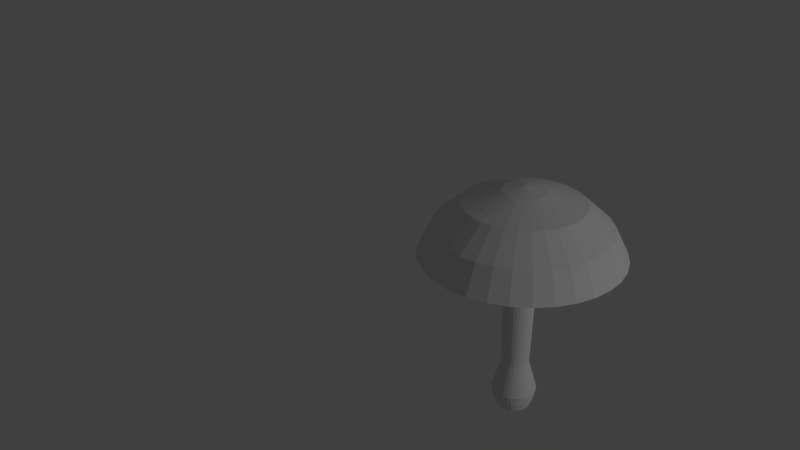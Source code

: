 # Source: mushroom.blend  (saved by Blender 2.72.0; exported with 4.5.12 LTS)
import bpy
from mathutils import Matrix  # noqa: F401  (used for matrix-valued properties, if any)

bpy.ops.wm.read_factory_settings(use_empty=True)
scene = bpy.context.scene
scene.name = 'Scene'

# ---- collections
col_collection_1 = bpy.data.collections.new('Collection 1'); scene.collection.children.link(col_collection_1)

# ---- materials (node trees are filled in below, after node groups)
mat_material_001 = bpy.data.materials.new('Material.001')
mat_material_001.alpha_threshold = 0.0
mat_material_001.use_transparent_shadow = False
mat_material_001.roughness = 0.5

# ---- material node trees

# ---- world
world_world = bpy.data.worlds.new('World'); scene.world = world_world
world_world.color = (0.05088, 0.05088, 0.05088)
world_world.use_sun_shadow = False
world_world.sun_shadow_jitter_overblur = 0.0
world_world.cycles.sampling_method = 'MANUAL'
world_world.cycles.sample_map_resolution = 256

# ---- cameras
cam_camera = bpy.data.cameras.new('Camera')
cam_camera.clip_end = 100.0
cam_camera.lens = 35.0
cam_camera.sensor_width = 32.0
cam_camera.sensor_height = 18.0
cam_camera.ortho_scale = 7.314
cam_camera.dof.focus_distance = 0.0
cam_camera.dof.aperture_fstop = 128.0

# ---- lights
light_lamp = bpy.data.lights.new('Lamp', 'POINT')
light_lamp.transmission_factor = 0.0
light_lamp.cutoff_distance = 30.0
light_lamp.energy = 100.0
light_lamp.shadow_buffer_clip_start = 1.001
light_lamp.shadow_soft_size = 0.1
light_lamp.shadow_maximum_resolution = 0.006
light_lamp.use_absolute_resolution = True
light_lamp.cycles.use_multiple_importance_sampling = False

# ---- meshes
me_cylinder_003 = bpy.data.meshes.new('Cylinder.003')
me_cylinder_003.from_pydata([(0.0, 1.0, -1.0), (-5.652e-07, 5.759, 1.0), (0.1951, 0.9808, -1.0), (1.124, 5.649, 1.0), (0.3827, 0.9239, -1.0), (2.204, 5.321, 1.0), (0.5556, 0.8315, -1.0), (3.2, 4.789, 1.0), (0.7071, 0.7071, -1.0), (4.073, 4.073, 1.0), (0.8315, 0.5556, -1.0), (4.789, 3.2, 1.0), (0.9239, 0.3827, -1.0), (5.321, 2.204, 1.0), (0.9808, 0.1951, -1.0), (5.649, 1.124, 1.0), (1.0, 7.55e-08, -1.0), (5.759, -9.215e-07, 1.0), (0.9808, -0.1951, -1.0), (5.649, -1.124, 1.0), (0.9239, -0.3827, -1.0), (5.321, -2.204, 1.0), (0.8315, -0.5556, -1.0), (4.789, -3.2, 1.0), (0.7071, -0.7071, -1.0), (4.073, -4.073, 1.0), (0.5556, -0.8315, -1.0), (3.2, -4.789, 1.0), (0.3827, -0.9239, -1.0), (2.204, -5.321, 1.0), (0.1951, -0.9808, -1.0), (1.124, -5.649, 1.0), (-3.258e-07, -1.0, -1.0), (-2.442e-06, -5.759, 1.0), (-0.1951, -0.9808, -1.0), (-1.124, -5.649, 1.0), (-0.3827, -0.9239, -1.0), (-2.204, -5.321, 1.0), (-0.5556, -0.8315, -1.0), (-3.2, -4.789, 1.0), (-0.7071, -0.7071, -1.0), (-4.073, -4.073, 1.0), (-0.8315, -0.5556, -1.0), (-4.789, -3.2, 1.0), (-0.9239, -0.3827, -1.0), (-5.321, -2.204, 1.0), (-0.9808, -0.1951, -1.0), (-5.649, -1.124, 1.0), (-1.0, 9.656e-07, -1.0), (-5.759, 4.205e-06, 1.0), (-0.9808, 0.1951, -1.0), (-5.649, 1.124, 1.0), (-0.9239, 0.3827, -1.0), (-5.321, 2.204, 1.0), (-0.8315, 0.5556, -1.0), (-4.789, 3.2, 1.0), (-0.7071, 0.7071, -1.0), (-4.073, 4.073, 1.0), (-0.5556, 0.8315, -1.0), (-3.2, 4.789, 1.0), (-0.3827, 0.9239, -1.0), (-2.204, 5.321, 1.0), (-0.1951, 0.9808, -1.0), (-1.124, 5.649, 1.0), (0.0, 1.0, 0.9157), (0.1951, 0.9808, 0.9157), (0.3827, 0.9239, 0.9157), (0.5556, 0.8315, 0.9157), (0.7071, 0.7071, 0.9157), (0.8315, 0.5556, 0.9157), (0.9239, 0.3827, 0.9157), (0.9808, 0.1951, 0.9157), (1.0, 7.55e-08, 0.9157), (0.9808, -0.1951, 0.9157), (0.9239, -0.3827, 0.9157), (0.8315, -0.5556, 0.9157), (0.7071, -0.7071, 0.9157), (0.5556, -0.8315, 0.9157), (0.3827, -0.9239, 0.9157), (0.1951, -0.9808, 0.9157), (-3.258e-07, -1.0, 0.9157), (-0.1951, -0.9808, 0.9157), (-0.3827, -0.9239, 0.9157), (-0.5556, -0.8315, 0.9157), (-0.7071, -0.7071, 0.9157), (-0.8315, -0.5556, 0.9157), (-0.9239, -0.3827, 0.9157), (-0.9808, -0.1951, 0.9157), (-1.0, 9.656e-07, 0.9157), (-0.9808, 0.1951, 0.9157), (-0.9239, 0.3827, 0.9157), (-0.8315, 0.5556, 0.9157), (-0.7071, 0.7071, 0.9157), (-0.5556, 0.8315, 0.9157), (-0.3827, 0.9239, 0.9157), (-0.1951, 0.9808, 0.9157), (-4.791e-07, 4.947, 1.324), (0.9652, 4.852, 1.324), (1.893, 4.571, 1.324), (2.749, 4.113, 1.324), (3.498, 3.498, 1.324), (4.113, 2.749, 1.324), (4.571, 1.893, 1.324), (4.852, 0.9652, 1.324), (4.947, -7.243e-07, 1.324), (4.852, -0.9652, 1.324), (4.571, -1.893, 1.324), (4.113, -2.749, 1.324), (3.498, -3.498, 1.324), (2.749, -4.113, 1.324), (1.893, -4.571, 1.324), (0.9652, -4.852, 1.324), (-2.091e-06, -4.947, 1.324), (-0.9652, -4.852, 1.324), (-1.893, -4.571, 1.324), (-2.749, -4.113, 1.324), (-3.498, -3.498, 1.324), (-4.113, -2.749, 1.324), (-4.571, -1.893, 1.324), (-4.852, -0.9652, 1.324), (-4.947, 3.679e-06, 1.324), (-4.852, 0.9652, 1.324), (-4.571, 1.893, 1.324), (-4.113, 2.749, 1.324), (-3.498, 3.498, 1.324), (-2.749, 4.113, 1.324), (-1.893, 4.571, 1.324), (-0.9652, 4.852, 1.324), (-4.439e-07, 3.409, 1.598), (0.6652, 3.344, 1.598), (1.305, 3.15, 1.598), (1.894, 2.835, 1.598), (2.411, 2.411, 1.598), (2.835, 1.894, 1.598), (3.15, 1.305, 1.598), (3.344, 0.6652, 1.598), (3.409, -3.232e-07, 1.598), (3.344, -0.6652, 1.598), (3.15, -1.305, 1.598), (2.835, -1.894, 1.598), (2.411, -2.411, 1.598), (1.894, -2.835, 1.598), (1.305, -3.15, 1.598), (0.6652, -3.344, 1.598), (-1.555e-06, -3.409, 1.598), (-0.6652, -3.344, 1.598), (-1.305, -3.15, 1.598), (-1.894, -2.835, 1.598), (-2.411, -2.411, 1.598), (-2.835, -1.894, 1.598), (-3.15, -1.305, 1.598), (-3.344, -0.6652, 1.598), (-3.409, 2.712e-06, 1.598), (-3.344, 0.6652, 1.598), (-3.15, 1.305, 1.598), (-2.835, 1.894, 1.598), (-2.411, 2.411, 1.598), (-1.894, 2.835, 1.598), (-1.305, 3.15, 1.598), (-0.6652, 3.344, 1.598), (-3.272e-07, 1.231, 1.747), (0.2401, 1.207, 1.747), (0.4709, 1.137, 1.747), (0.6837, 1.023, 1.747), (0.8702, 0.8702, 1.747), (1.023, 0.6837, 1.747), (1.137, 0.4709, 1.747), (1.207, 0.2401, 1.747), (1.231, 2.262e-07, 1.747), (1.207, -0.2401, 1.747), (1.137, -0.4709, 1.747), (1.023, -0.6837, 1.747), (0.8702, -0.8702, 1.747), (0.6837, -1.023, 1.747), (0.4709, -1.137, 1.747), (0.2401, -1.207, 1.747), (-7.281e-07, -1.231, 1.747), (-0.2401, -1.207, 1.747), (-0.4709, -1.137, 1.747), (-0.6837, -1.023, 1.747), (-0.8702, -0.8702, 1.747), (-1.023, -0.6837, 1.747), (-1.137, -0.4709, 1.747), (-1.207, -0.2401, 1.747), (-1.231, 1.322e-06, 1.747), (-1.207, 0.2401, 1.747), (-1.137, 0.4709, 1.747), (-1.023, 0.6837, 1.747), (-0.8702, 0.8702, 1.747), (-0.6837, 1.023, 1.747), (-0.4709, 1.137, 1.747), (-0.2401, 1.207, 1.747), (-3.055e-07, 4.843e-07, 1.793), (-1.818, 4.389, 1.104), (-2.639, 3.95, 1.104), (-3.359, 3.359, 1.104), (-3.95, 2.639, 1.104), (-4.389, 1.818, 1.104), (-4.66, 0.9269, 1.104), (-4.751, 3.519e-06, 1.104), (-4.66, -0.9269, 1.104), (-4.389, -1.818, 1.104), (-3.95, -2.639, 1.104), (-3.359, -3.359, 1.104), (-2.639, -3.95, 1.104), (-1.818, -4.389, 1.104), (-0.9269, -4.66, 1.104), (-1.993e-06, -4.751, 1.104), (0.9269, -4.66, 1.104), (1.818, -4.389, 1.104), (2.639, -3.95, 1.104), (3.359, -3.359, 1.104), (3.95, -2.639, 1.104), (4.389, -1.818, 1.104), (4.66, -0.9269, 1.104), (4.751, -7.103e-07, 1.104), (4.66, 0.9269, 1.104), (4.389, 1.818, 1.104), (3.95, 2.639, 1.104), (3.359, 3.359, 1.104), (2.639, 3.95, 1.104), (1.818, 4.389, 1.104), (0.9269, 4.66, 1.104), (-4.454e-07, 4.751, 1.104), (-0.9269, 4.66, 1.104), (0.2346, 1.18, -0.8915), (0.4602, 1.111, -0.8915), (0.6682, 1.0, -0.8915), (0.8504, 0.8504, -0.8915), (1.0, 0.6682, -0.8915), (1.111, 0.4602, -0.8915), (1.18, 0.2346, -0.8915), (1.203, 2.927e-08, -0.8915), (1.18, -0.2346, -0.8915), (1.111, -0.4602, -0.8915), (1.0, -0.6682, -0.8915), (0.8504, -0.8504, -0.8915), (0.6682, -1.0, -0.8915), (0.4602, -1.111, -0.8915), (0.2346, -1.18, -0.8915), (-4.159e-07, -1.203, -0.8915), (-0.2346, -1.18, -0.8915), (-0.4602, -1.111, -0.8915), (-0.6682, -1.0, -0.8915), (-0.8504, -0.8504, -0.8915), (-1.0, -0.6682, -0.8915), (-1.111, -0.4602, -0.8915), (-1.18, -0.2346, -0.8915), (-1.203, 1.1e-06, -0.8915), (-1.18, 0.2346, -0.8915), (-1.111, 0.4602, -0.8915), (-1.0, 0.6682, -0.8915), (-0.8504, 0.8504, -0.8915), (-0.6682, 1.0, -0.8915), (-0.4602, 1.111, -0.8915), (-0.2346, 1.18, -0.8915), (-2.406e-08, 1.203, -0.8915), (-3.654e-08, 1.308, -0.7834), (0.2553, 1.283, -0.7834), (0.5007, 1.209, -0.7834), (0.727, 1.088, -0.7834), (0.9252, 0.9252, -0.7834), (1.088, 0.727, -0.7834), (1.209, 0.5007, -0.7834), (1.283, 0.2553, -0.7834), (1.308, 8.266e-09, -0.7834), (1.283, -0.2553, -0.7834), (1.209, -0.5007, -0.7834), (1.088, -0.727, -0.7834), (0.9252, -0.9252, -0.7834), (0.727, -1.088, -0.7834), (0.5007, -1.209, -0.7834), (0.2553, -1.283, -0.7834), (-4.629e-07, -1.308, -0.7834), (-0.2553, -1.283, -0.7834), (-0.5007, -1.209, -0.7834), (-0.727, -1.088, -0.7834), (-0.9252, -0.9252, -0.7834), (-1.088, -0.727, -0.7834), (-1.209, -0.5007, -0.7834), (-1.283, -0.2553, -0.7834), (-1.308, 1.173e-06, -0.7834), (-1.283, 0.2553, -0.7834), (-1.209, 0.5007, -0.7834), (-1.088, 0.727, -0.7834), (-0.9252, 0.9252, -0.7834), (-0.727, 1.088, -0.7834), (-0.5007, 1.209, -0.7834), (-0.2553, 1.283, -0.7834), (4.045e-08, 0.7985, -0.419), (0.1558, 0.7831, -0.419), (0.3056, 0.7377, -0.419), (0.4436, 0.6639, -0.419), (0.5646, 0.5646, -0.419), (0.6639, 0.4436, -0.419), (0.7377, 0.3056, -0.419), (0.7831, 0.1558, -0.419), (0.7985, 1.25e-07, -0.419), (0.7831, -0.1558, -0.419), (0.7377, -0.3056, -0.419), (0.6639, -0.4436, -0.419), (0.5646, -0.5646, -0.419), (0.4436, -0.6639, -0.419), (0.3056, -0.7377, -0.419), (0.1558, -0.7831, -0.419), (-2.197e-07, -0.7985, -0.419), (-0.1558, -0.7831, -0.419), (-0.3056, -0.7377, -0.419), (-0.4436, -0.6639, -0.419), (-0.5646, -0.5646, -0.419), (-0.6639, -0.4436, -0.419), (-0.7377, -0.3056, -0.419), (-0.7831, -0.1558, -0.419), (-0.7985, 8.358e-07, -0.419), (-0.7831, 0.1558, -0.419), (-0.7377, 0.3056, -0.419), (-0.6639, 0.4436, -0.419), (-0.5646, 0.5646, -0.419), (-0.4436, 0.6639, -0.419), (-0.3056, 0.7377, -0.419), (-0.1558, 0.7831, -0.419)], [], [(1, 3, 222), (3, 5, 221), (5, 7, 220), (220, 7, 9), (9, 11, 218), (11, 13, 217), (217, 13, 15), (216, 15, 17), (215, 17, 19), (19, 21, 213), (213, 21, 23), (23, 25, 211), (211, 25, 27), (210, 27, 29), (29, 31, 208), (208, 31, 33), (207, 33, 35), (35, 37, 205), (205, 37, 39), (39, 41, 203), (41, 43, 202), (202, 43, 45), (45, 47, 200), (47, 49, 199), (49, 51, 198), (51, 53, 197), (197, 53, 55), (55, 57, 195), (195, 57, 59), (59, 61, 193), (59, 125, 126), (63, 1, 223), (61, 63, 224), (20, 62, 12), (64, 65, 290), (65, 66, 291), (66, 67, 292), (292, 67, 68), (68, 69, 294), (69, 70, 295), (70, 71, 296), (71, 72, 297), (72, 73, 298), (73, 74, 299), (299, 74, 75), (300, 75, 76), (301, 76, 77), (77, 78, 303), (303, 78, 79), (304, 79, 80), (305, 80, 81), (81, 82, 307), (82, 83, 308), (83, 84, 309), (84, 85, 310), (85, 86, 311), (86, 87, 312), (87, 88, 313), (313, 88, 89), (89, 90, 315), (90, 91, 316), (316, 91, 92), (92, 93, 318), (93, 94, 319), (95, 64, 289), (94, 95, 320), (124, 156, 157), (37, 114, 115), (1, 96, 97), (17, 15, 103), (43, 117, 118), (23, 21, 106), (49, 120, 121), (5, 98, 99), (27, 109, 110), (55, 123, 124), (35, 33, 112), (11, 101, 102), (61, 126, 127), (39, 115, 116), (17, 104, 105), (45, 118, 119), (23, 107, 108), (51, 121, 122), (9, 7, 99), (29, 110, 111), (59, 57, 124), (35, 113, 114), (15, 13, 102), (63, 127, 96), (41, 116, 117), (19, 105, 106), (47, 119, 120), (3, 97, 98), (27, 25, 108), (55, 53, 122), (11, 9, 100), (31, 111, 112), (158, 190, 191), (113, 145, 146), (103, 102, 134), (123, 122, 154), (101, 100, 132), (111, 143, 144), (120, 152, 153), (99, 98, 130), (110, 109, 141), (118, 150, 151), (96, 128, 129), (107, 139, 140), (127, 159, 128), (116, 148, 149), (105, 137, 138), (125, 157, 158), (115, 114, 146), (104, 103, 135), (123, 155, 156), (113, 112, 144), (101, 133, 134), (121, 153, 154), (100, 99, 131), (110, 142, 143), (119, 151, 152), (98, 97, 129), (108, 140, 141), (118, 117, 149), (107, 106, 138), (126, 158, 159), (116, 115, 147), (104, 136, 137), (193, 224, 95), (147, 179, 180), (136, 168, 169), (156, 188, 189), (145, 177, 178), (135, 134, 166), (155, 154, 186), (133, 132, 164), (143, 175, 176), (152, 184, 185), (130, 162, 163), (142, 141, 173), (150, 182, 183), (128, 160, 161), (140, 139, 171), (159, 191, 160), (148, 180, 181), (137, 169, 170), (157, 189, 190), (147, 146, 178), (135, 167, 168), (156, 155, 187), (145, 144, 176), (133, 165, 166), (153, 185, 186), (132, 131, 163), (142, 174, 175), (151, 183, 184), (130, 129, 161), (140, 172, 173), (150, 149, 181), (139, 138, 170), (182, 181, 192), (224, 223, 64), (194, 193, 94), (195, 194, 93), (196, 195, 92), (197, 196, 91), (198, 197, 90), (199, 198, 89), (200, 199, 88), (201, 200, 87), (202, 201, 86), (203, 202, 85), (204, 203, 84), (205, 204, 83), (206, 205, 82), (207, 206, 81), (79, 208, 207), (209, 208, 79), (210, 209, 78), (211, 210, 77), (212, 211, 76), (74, 213, 212), (214, 213, 74), (215, 214, 73), (216, 215, 72), (217, 216, 71), (69, 218, 217), (68, 219, 218), (220, 219, 68), (221, 220, 67), (222, 221, 66), (223, 222, 65), (171, 170, 192), (191, 190, 192), (180, 179, 192), (169, 168, 192), (189, 188, 192), (178, 177, 192), (167, 166, 192), (187, 186, 192), (165, 164, 192), (176, 175, 192), (185, 184, 192), (163, 162, 192), (174, 173, 192), (183, 182, 192), (161, 160, 192), (172, 171, 192), (160, 191, 192), (181, 180, 192), (170, 169, 192), (190, 189, 192), (179, 178, 192), (168, 167, 192), (188, 187, 192), (177, 176, 192), (166, 165, 192), (186, 185, 192), (164, 163, 192), (175, 174, 192), (184, 183, 192), (162, 161, 192), (173, 172, 192), (256, 225, 2), (225, 226, 4), (226, 227, 6), (227, 228, 8), (8, 228, 229), (10, 229, 230), (12, 230, 231), (14, 231, 232), (16, 232, 233), (233, 234, 20), (234, 235, 22), (22, 235, 236), (24, 236, 237), (237, 238, 28), (28, 238, 239), (30, 239, 240), (32, 240, 241), (241, 242, 36), (36, 242, 243), (243, 244, 40), (244, 245, 42), (245, 246, 44), (246, 247, 46), (247, 248, 48), (248, 249, 50), (249, 250, 52), (52, 250, 251), (54, 251, 252), (252, 253, 58), (58, 253, 254), (62, 255, 256), (254, 255, 62), (257, 258, 225), (258, 259, 226), (259, 260, 227), (260, 261, 228), (228, 261, 262), (262, 263, 230), (263, 264, 231), (231, 264, 265), (232, 265, 266), (233, 266, 267), (234, 267, 268), (268, 269, 236), (236, 269, 270), (270, 271, 238), (238, 271, 272), (272, 273, 240), (273, 274, 241), (274, 275, 242), (242, 275, 276), (276, 277, 244), (277, 278, 245), (245, 278, 279), (246, 279, 280), (280, 281, 248), (281, 282, 249), (282, 283, 250), (283, 284, 251), (284, 285, 252), (285, 286, 253), (253, 286, 287), (255, 288, 257), (287, 288, 255), (257, 289, 290), (258, 290, 291), (291, 292, 260), (292, 293, 261), (293, 294, 262), (262, 294, 295), (295, 296, 264), (296, 297, 265), (297, 298, 266), (298, 299, 267), (299, 300, 268), (300, 301, 269), (301, 302, 270), (302, 303, 271), (303, 304, 272), (304, 305, 273), (273, 305, 306), (306, 307, 275), (307, 308, 276), (308, 309, 277), (309, 310, 278), (278, 310, 311), (311, 312, 280), (312, 313, 281), (313, 314, 282), (282, 314, 315), (283, 315, 316), (284, 316, 317), (285, 317, 318), (318, 319, 287), (320, 289, 257), (287, 319, 320), (223, 1, 222), (222, 3, 221), (221, 5, 220), (219, 220, 9), (219, 9, 218), (218, 11, 217), (216, 217, 15), (215, 216, 17), (214, 215, 19), (214, 19, 213), (212, 213, 23), (212, 23, 211), (210, 211, 27), (209, 210, 29), (209, 29, 208), (207, 208, 33), (206, 207, 35), (206, 35, 205), (204, 205, 39), (204, 39, 203), (203, 41, 202), (201, 202, 45), (201, 45, 200), (200, 47, 199), (199, 49, 198), (198, 51, 197), (196, 197, 55), (196, 55, 195), (194, 195, 59), (194, 59, 193), (61, 59, 126), (224, 63, 223), (193, 61, 224), (20, 48, 56), (60, 62, 58), (52, 54, 56), (48, 50, 52), (62, 0, 2), (62, 56, 58), (40, 42, 38), (32, 34, 36), (28, 30, 32), (24, 26, 28), (20, 22, 24), (16, 18, 20), (16, 20, 14), (8, 10, 12), (12, 4, 8), (290, 65, 291), (2, 4, 62), (48, 52, 56), (46, 48, 20), (4, 6, 8), (32, 46, 28), (4, 12, 62), (42, 36, 38), (36, 42, 46), (20, 12, 14), (32, 36, 46), (28, 46, 24), (42, 44, 46), (62, 20, 56), (24, 46, 20), (289, 64, 290), (291, 66, 292), (293, 292, 68), (293, 68, 294), (294, 69, 295), (295, 70, 296), (296, 71, 297), (297, 72, 298), (298, 73, 299), (300, 299, 75), (301, 300, 76), (302, 301, 77), (302, 77, 303), (304, 303, 79), (305, 304, 80), (306, 305, 81), (306, 81, 307), (307, 82, 308), (308, 83, 309), (309, 84, 310), (310, 85, 311), (311, 86, 312), (312, 87, 313), (314, 313, 89), (314, 89, 315), (315, 90, 316), (317, 316, 92), (317, 92, 318), (318, 93, 319), (320, 95, 289), (319, 94, 320), (125, 124, 157), (39, 37, 115), (3, 1, 97), (104, 17, 103), (45, 43, 118), (107, 23, 106), (51, 49, 121), (7, 5, 99), (29, 27, 110), (57, 55, 124), (113, 35, 112), (13, 11, 102), (63, 61, 127), (41, 39, 116), (19, 17, 105), (47, 45, 119), (25, 23, 108), (53, 51, 122), (100, 9, 99), (31, 29, 111), (125, 59, 124), (37, 35, 114), (103, 15, 102), (1, 63, 96), (43, 41, 117), (21, 19, 106), (49, 47, 120), (5, 3, 98), (109, 27, 108), (123, 55, 122), (101, 11, 100), (33, 31, 112), (159, 158, 191), (114, 113, 146), (135, 103, 134), (155, 123, 154), (133, 101, 132), (112, 111, 144), (121, 120, 153), (131, 99, 130), (142, 110, 141), (119, 118, 151), (97, 96, 129), (108, 107, 140), (96, 127, 128), (117, 116, 149), (106, 105, 138), (126, 125, 158), (147, 115, 146), (136, 104, 135), (124, 123, 156), (145, 113, 144), (102, 101, 134), (122, 121, 154), (132, 100, 131), (111, 110, 143), (120, 119, 152), (130, 98, 129), (109, 108, 141), (150, 118, 149), (139, 107, 138), (127, 126, 159), (148, 116, 147), (105, 104, 137), (94, 193, 95), (148, 147, 180), (137, 136, 169), (157, 156, 189), (146, 145, 178), (167, 135, 166), (187, 155, 186), (165, 133, 164), (144, 143, 176), (153, 152, 185), (131, 130, 163), (174, 142, 173), (151, 150, 183), (129, 128, 161), (172, 140, 171), (128, 159, 160), (149, 148, 181), (138, 137, 170), (158, 157, 190), (179, 147, 178), (136, 135, 168), (188, 156, 187), (177, 145, 176), (134, 133, 166), (154, 153, 186), (164, 132, 163), (143, 142, 175), (152, 151, 184), (162, 130, 161), (141, 140, 173), (182, 150, 181), (171, 139, 170), (95, 224, 64), (93, 194, 94), (92, 195, 93), (91, 196, 92), (90, 197, 91), (89, 198, 90), (88, 199, 89), (87, 200, 88), (86, 201, 87), (85, 202, 86), (84, 203, 85), (83, 204, 84), (82, 205, 83), (81, 206, 82), (80, 207, 81), (80, 79, 207), (78, 209, 79), (77, 210, 78), (76, 211, 77), (75, 212, 76), (75, 74, 212), (73, 214, 74), (72, 215, 73), (71, 216, 72), (70, 217, 71), (70, 69, 217), (69, 68, 218), (67, 220, 68), (66, 221, 67), (65, 222, 66), (64, 223, 65), (0, 256, 2), (2, 225, 4), (4, 226, 6), (6, 227, 8), (10, 8, 229), (12, 10, 230), (14, 12, 231), (16, 14, 232), (18, 16, 233), (18, 233, 20), (20, 234, 22), (24, 22, 236), (26, 24, 237), (26, 237, 28), (30, 28, 239), (32, 30, 240), (34, 32, 241), (34, 241, 36), (38, 36, 243), (38, 243, 40), (40, 244, 42), (42, 245, 44), (44, 246, 46), (46, 247, 48), (48, 248, 50), (50, 249, 52), (54, 52, 251), (56, 54, 252), (56, 252, 58), (60, 58, 254), (0, 62, 256), (60, 254, 62), (256, 257, 225), (225, 258, 226), (226, 259, 227), (227, 260, 228), (229, 228, 262), (229, 262, 230), (230, 263, 231), (232, 231, 265), (233, 232, 266), (234, 233, 267), (235, 234, 268), (235, 268, 236), (237, 236, 270), (237, 270, 238), (239, 238, 272), (239, 272, 240), (240, 273, 241), (241, 274, 242), (243, 242, 276), (243, 276, 244), (244, 277, 245), (246, 245, 279), (247, 246, 280), (247, 280, 248), (248, 281, 249), (249, 282, 250), (250, 283, 251), (251, 284, 252), (252, 285, 253), (254, 253, 287), (256, 255, 257), (254, 287, 255), (258, 257, 290), (259, 258, 291), (259, 291, 260), (260, 292, 261), (261, 293, 262), (263, 262, 295), (263, 295, 264), (264, 296, 265), (265, 297, 266), (266, 298, 267), (267, 299, 268), (268, 300, 269), (269, 301, 270), (270, 302, 271), (271, 303, 272), (272, 304, 273), (274, 273, 306), (274, 306, 275), (275, 307, 276), (276, 308, 277), (277, 309, 278), (279, 278, 311), (279, 311, 280), (280, 312, 281), (281, 313, 282), (283, 282, 315), (284, 283, 316), (285, 284, 317), (286, 285, 318), (286, 318, 287), (288, 320, 257), (288, 287, 320)])
_uv = me_cylinder_003.uv_layers.new(name='UVMap')
_uv.uv.foreach_set('vector', [3.39e-08, 0.2254, 0.01566, 0.1771, 0.08426, 0.1898, 0.01566, 0.1771, 0.04637, 0.1316, 0.1096, 0.1523, 0.04637, 0.1316, 0.09096, 0.09063, 0.1464, 0.1185, 0.1464, 0.1185, 0.09096, 0.09063, 0.1477, 0.05581, 0.1477, 0.05581, 0.2144, 0.02845, 0.2482, 0.06725, 0.2144, 0.02845, 0.2886, 0.009607, 0.3094, 0.0517, 0.3094, 0.0517, 0.2886, 0.009607, 0.3673, 6.239e-08, 0.3743, 0.04378, 0.3673, 6.239e-08, 0.4476, 0.0, 0.4405, 0.04378, 0.4476, 0.0, 0.5263, 0.009607, 0.5263, 0.009607, 0.6004, 0.02845, 0.5666, 0.06725, 0.5666, 0.06725, 0.6004, 0.02845, 0.6672, 0.05581, 0.6672, 0.05581, 0.7239, 0.09063, 0.6685, 0.1185, 0.6685, 0.1185, 0.7239, 0.09063, 0.7685, 0.1316, 0.7053, 0.1523, 0.7685, 0.1316, 0.7992, 0.1771, 0.7992, 0.1771, 0.8149, 0.2254, 0.7435, 0.2297, 0.7435, 0.2297, 0.8149, 0.2254, 0.8149, 0.2746, 0.7435, 0.2703, 0.8149, 0.2746, 0.7992, 0.3229, 0.7992, 0.3229, 0.7685, 0.3684, 0.7053, 0.3477, 0.7053, 0.3477, 0.7685, 0.3684, 0.7239, 0.4094, 0.7239, 0.4094, 0.6672, 0.4442, 0.6217, 0.4102, 0.6672, 0.4442, 0.6004, 0.4715, 0.5666, 0.4328, 0.5666, 0.4328, 0.6004, 0.4715, 0.5263, 0.4904, 0.5263, 0.4904, 0.4476, 0.5, 0.4405, 0.4562, 0.4476, 0.5, 0.3673, 0.5, 0.3743, 0.4562, 0.3673, 0.5, 0.2886, 0.4904, 0.3094, 0.4483, 0.2886, 0.4904, 0.2144, 0.4715, 0.2482, 0.4328, 0.2482, 0.4328, 0.2144, 0.4715, 0.1477, 0.4442, 0.1477, 0.4442, 0.09096, 0.4094, 0.1464, 0.3815, 0.1464, 0.3815, 0.09096, 0.4094, 0.04637, 0.3684, 0.04637, 0.3684, 0.01566, 0.3229, 0.08426, 0.3102, 0.01566, 0.6771, 0.07091, 0.6874, 0.05746, 0.7288, 0.0, 0.2746, 3.39e-08, 0.2254, 0.07134, 0.2297, 0.01566, 0.3229, 0.0, 0.2746, 0.07134, 0.2703, 0.9549, 0.1935, 0.9069, 0.1224, 0.9707, 0.1615, 0.8153, 0.2391, 0.8161, 0.2312, 0.9118, 0.2353, 0.8161, 0.2312, 0.8173, 0.224, 0.9128, 0.2296, 0.8173, 0.224, 0.8188, 0.218, 0.914, 0.2248, 0.9134, 0.4018, 0.8181, 0.4082, 0.8167, 0.4011, 0.8167, 0.4011, 0.8157, 0.3932, 0.9115, 0.3898, 0.8157, 0.3932, 0.8151, 0.3849, 0.911, 0.3831, 0.8151, 0.3849, 0.8149, 0.3763, 0.9108, 0.3763, 0.8149, 0.3763, 0.8151, 0.3679, 0.911, 0.3696, 0.8151, 0.3679, 0.8157, 0.36, 0.9115, 0.3633, 0.8157, 0.36, 0.8167, 0.3529, 0.9123, 0.3576, 0.9123, 0.3576, 0.8167, 0.3529, 0.8181, 0.3468, 0.9134, 0.3404, 0.8181, 0.3468, 0.8167, 0.3397, 0.9123, 0.3347, 0.8167, 0.3397, 0.8157, 0.3318, 0.8157, 0.3318, 0.8151, 0.3235, 0.911, 0.3217, 0.911, 0.3217, 0.8151, 0.3235, 0.8149, 0.3149, 0.9108, 0.3149, 0.8149, 0.3149, 0.8151, 0.3065, 0.911, 0.3082, 0.8151, 0.3065, 0.8157, 0.2986, 0.8157, 0.2986, 0.8167, 0.2915, 0.9123, 0.2962, 0.8167, 0.2915, 0.8181, 0.2854, 0.9134, 0.2913, 0.9051, 0.4668, 0.8935, 0.4675, 0.8867, 0.4088, 0.8935, 0.4675, 0.8806, 0.468, 0.8764, 0.4092, 0.8806, 0.468, 0.8669, 0.4683, 0.8655, 0.4094, 0.8669, 0.4683, 0.853, 0.4683, 0.8544, 0.4094, 0.853, 0.4683, 0.8393, 0.468, 0.8435, 0.4092, 0.8435, 0.4092, 0.8393, 0.468, 0.8265, 0.4675, 0.8265, 0.4675, 0.8149, 0.4668, 0.824, 0.4082, 0.8188, 0.2854, 0.8173, 0.2794, 0.9128, 0.2738, 0.9128, 0.2738, 0.8173, 0.2794, 0.8161, 0.2723, 0.8161, 0.2723, 0.8153, 0.2644, 0.9112, 0.2618, 0.8153, 0.2644, 0.8149, 0.256, 0.9108, 0.2551, 0.8149, 0.2474, 0.8153, 0.2391, 0.9112, 0.2416, 0.8149, 0.256, 0.8149, 0.2474, 0.9108, 0.2483, 0.09729, 0.6483, 0.1937, 0.6799, 0.1755, 0.7068, 0.7239, 0.5906, 0.6793, 0.6131, 0.6305, 0.5832, 0.01566, 0.8229, 0.07091, 0.8126, 0.09729, 0.8517, 0.5263, 0.9904, 0.4476, 1.0, 0.4419, 0.9647, 0.5263, 0.5096, 0.5095, 0.5435, 0.4419, 0.5353, 0.7239, 0.9094, 0.6672, 0.9442, 0.6305, 0.9168, 0.2886, 0.5096, 0.3053, 0.5435, 0.2417, 0.5597, 0.09096, 0.9094, 0.1356, 0.8869, 0.1843, 0.9168, 0.7992, 0.8229, 0.744, 0.8126, 0.7574, 0.7712, 0.09096, 0.5906, 0.1356, 0.6131, 0.09729, 0.6483, 0.7685, 0.6316, 0.7992, 0.6771, 0.744, 0.6874, 0.2886, 0.9904, 0.3054, 0.9565, 0.373, 0.9647, 0.0, 0.7254, 0.05746, 0.7288, 0.05746, 0.7712, 0.6672, 0.5558, 0.6305, 0.5832, 0.5732, 0.5597, 0.5263, 0.9904, 0.5095, 0.9565, 0.5732, 0.9403, 0.4476, 0.5, 0.4419, 0.5353, 0.373, 0.5353, 0.7239, 0.9094, 0.6793, 0.8869, 0.7176, 0.8517, 0.2144, 0.5285, 0.2417, 0.5597, 0.1843, 0.5832, 0.2144, 0.9715, 0.1477, 0.9442, 0.1843, 0.9168, 0.8149, 0.7746, 0.7574, 0.7712, 0.7574, 0.7288, 0.01566, 0.6771, 0.04637, 0.6316, 0.09729, 0.6483, 0.7685, 0.6316, 0.7176, 0.6483, 0.6793, 0.6131, 0.4476, 1.0, 0.3673, 1.0, 0.373, 0.9647, 6.779e-08, 0.7746, 0.05746, 0.7712, 0.07091, 0.8126, 0.6004, 0.5285, 0.5732, 0.5597, 0.5095, 0.5435, 0.6004, 0.9715, 0.5732, 0.9403, 0.6305, 0.9168, 0.3673, 0.5, 0.373, 0.5353, 0.3053, 0.5435, 0.04637, 0.8684, 0.09729, 0.8517, 0.1356, 0.8869, 0.7992, 0.8229, 0.7685, 0.8684, 0.7176, 0.8517, 0.09096, 0.5906, 0.1477, 0.5558, 0.1843, 0.5832, 0.2886, 0.9904, 0.2144, 0.9715, 0.2417, 0.9403, 0.8149, 0.7254, 0.7574, 0.7288, 0.744, 0.6874, 0.1662, 0.7354, 0.3204, 0.7447, 0.3204, 0.7553, 0.7176, 0.6483, 0.6212, 0.6799, 0.5948, 0.6557, 0.4419, 0.9647, 0.373, 0.9647, 0.3837, 0.898, 0.1356, 0.6131, 0.1843, 0.5832, 0.2537, 0.635, 0.3054, 0.9565, 0.2417, 0.9403, 0.2932, 0.8812, 0.7574, 0.7288, 0.6486, 0.7354, 0.6394, 0.7068, 0.3053, 0.5435, 0.3371, 0.6077, 0.2932, 0.6188, 0.1843, 0.9168, 0.1356, 0.8869, 0.2201, 0.8443, 0.7574, 0.7712, 0.744, 0.8126, 0.6394, 0.7932, 0.4419, 0.5353, 0.4312, 0.602, 0.3837, 0.602, 0.07091, 0.8126, 0.1755, 0.7932, 0.1937, 0.8201, 0.6793, 0.8869, 0.5948, 0.8443, 0.6212, 0.8201, 0.05746, 0.7712, 0.1662, 0.7646, 0.1755, 0.7932, 0.5732, 0.5597, 0.5217, 0.6188, 0.4778, 0.6077, 0.5732, 0.9403, 0.5217, 0.8812, 0.5612, 0.865, 0.07091, 0.6874, 0.1755, 0.7068, 0.1662, 0.7354, 0.6305, 0.5832, 0.6793, 0.6131, 0.5948, 0.6557, 0.5095, 0.9565, 0.4419, 0.9647, 0.4312, 0.898, 0.1356, 0.6131, 0.2201, 0.6557, 0.1937, 0.6799, 0.7176, 0.6483, 0.744, 0.6874, 0.6394, 0.7068, 0.3054, 0.9565, 0.3371, 0.8923, 0.3837, 0.898, 0.2417, 0.5597, 0.2932, 0.6188, 0.2537, 0.635, 0.2417, 0.9403, 0.1843, 0.9168, 0.2537, 0.865, 0.7574, 0.7712, 0.6486, 0.7646, 0.6486, 0.7354, 0.373, 0.5353, 0.3837, 0.602, 0.3371, 0.6077, 0.1356, 0.8869, 0.09729, 0.8517, 0.1937, 0.8201, 0.7176, 0.8517, 0.6212, 0.8201, 0.6394, 0.7932, 0.4419, 0.5353, 0.5095, 0.5435, 0.4778, 0.6077, 0.6793, 0.8869, 0.6305, 0.9168, 0.5612, 0.865, 0.05746, 0.7288, 0.1662, 0.7354, 0.1662, 0.7646, 0.5732, 0.5597, 0.6305, 0.5832, 0.5612, 0.635, 0.5095, 0.9565, 0.4778, 0.8923, 0.5217, 0.8812, 0.08426, 0.3102, 0.07134, 0.2703, 0.3367, 0.2543, 0.5612, 0.635, 0.4629, 0.7085, 0.4487, 0.7027, 0.4778, 0.8923, 0.4328, 0.8014, 0.4487, 0.7973, 0.1937, 0.6799, 0.3303, 0.7247, 0.3237, 0.7344, 0.6212, 0.6799, 0.4846, 0.7247, 0.4751, 0.7159, 0.4312, 0.898, 0.3837, 0.898, 0.3989, 0.8034, 0.2201, 0.6557, 0.2537, 0.635, 0.3519, 0.7085, 0.3371, 0.8923, 0.2932, 0.8812, 0.3662, 0.7973, 0.6486, 0.7354, 0.4945, 0.7447, 0.4911, 0.7344, 0.3371, 0.6077, 0.382, 0.6986, 0.3662, 0.7027, 0.2201, 0.8443, 0.3398, 0.7841, 0.3519, 0.7915, 0.6486, 0.7646, 0.6394, 0.7932, 0.4911, 0.7656, 0.4312, 0.602, 0.416, 0.6966, 0.3989, 0.6966, 0.1755, 0.7932, 0.3237, 0.7656, 0.3303, 0.7753, 0.6212, 0.8201, 0.5948, 0.8443, 0.4751, 0.7841, 0.1662, 0.7646, 0.3204, 0.7553, 0.3237, 0.7656, 0.5217, 0.6188, 0.4487, 0.7027, 0.4328, 0.6986, 0.5217, 0.8812, 0.4487, 0.7973, 0.4629, 0.7915, 0.1755, 0.7068, 0.3237, 0.7344, 0.3204, 0.7447, 0.5612, 0.635, 0.5948, 0.6557, 0.4751, 0.7159, 0.4312, 0.898, 0.416, 0.8034, 0.4328, 0.8014, 0.1937, 0.6799, 0.2201, 0.6557, 0.3398, 0.7159, 0.6212, 0.6799, 0.6394, 0.7068, 0.4911, 0.7344, 0.3371, 0.8923, 0.382, 0.8014, 0.3989, 0.8034, 0.2932, 0.6188, 0.3662, 0.7027, 0.3519, 0.7085, 0.2932, 0.8812, 0.2537, 0.865, 0.3519, 0.7915, 0.6486, 0.7646, 0.4945, 0.7553, 0.4945, 0.7447, 0.3837, 0.602, 0.3989, 0.6966, 0.382, 0.6986, 0.2201, 0.8443, 0.1937, 0.8201, 0.3303, 0.7753, 0.6212, 0.8201, 0.4846, 0.7753, 0.4911, 0.7656, 0.4312, 0.602, 0.4778, 0.6077, 0.4328, 0.6986, 0.5948, 0.8443, 0.5612, 0.865, 0.4629, 0.7915, 0.416, 0.6966, 0.4328, 0.6986, 0.4074, 0.75, 0.07134, 0.2703, 0.07134, 0.2297, 0.3367, 0.2457, 0.1096, 0.3477, 0.08426, 0.3102, 0.3394, 0.2627, 0.1464, 0.3815, 0.1096, 0.3477, 0.3447, 0.2706, 0.1932, 0.4102, 0.1464, 0.3815, 0.3525, 0.2777, 0.2482, 0.4328, 0.1932, 0.4102, 0.3623, 0.2837, 0.3094, 0.4483, 0.2482, 0.4328, 0.3739, 0.2885, 0.3743, 0.4562, 0.3094, 0.4483, 0.3868, 0.2917, 0.4405, 0.4562, 0.3743, 0.4562, 0.4005, 0.2934, 0.5055, 0.4483, 0.4405, 0.4562, 0.4144, 0.2934, 0.5666, 0.4328, 0.5055, 0.4483, 0.4281, 0.2917, 0.6217, 0.4102, 0.5666, 0.4328, 0.4409, 0.2885, 0.6685, 0.3815, 0.6217, 0.4102, 0.4525, 0.2837, 0.7053, 0.3477, 0.6685, 0.3815, 0.4624, 0.2777, 0.7306, 0.3102, 0.7053, 0.3477, 0.4701, 0.2706, 0.7435, 0.2703, 0.7306, 0.3102, 0.4755, 0.2627, 0.4782, 0.2457, 0.7435, 0.2297, 0.7435, 0.2703, 0.7306, 0.1898, 0.7435, 0.2297, 0.4782, 0.2457, 0.7053, 0.1523, 0.7306, 0.1898, 0.4755, 0.2373, 0.6685, 0.1185, 0.7053, 0.1523, 0.4701, 0.2294, 0.6217, 0.08982, 0.6685, 0.1185, 0.4624, 0.2223, 0.4409, 0.2115, 0.5666, 0.06725, 0.6217, 0.08982, 0.5055, 0.0517, 0.5666, 0.06725, 0.4409, 0.2115, 0.4405, 0.04378, 0.5055, 0.0517, 0.4281, 0.2083, 0.3743, 0.04378, 0.4405, 0.04378, 0.4144, 0.2066, 0.3094, 0.0517, 0.3743, 0.04378, 0.4005, 0.2066, 0.3739, 0.2115, 0.2482, 0.06725, 0.3094, 0.0517, 0.3623, 0.2163, 0.1932, 0.08982, 0.2482, 0.06725, 0.1464, 0.1185, 0.1932, 0.08982, 0.3623, 0.2163, 0.1096, 0.1523, 0.1464, 0.1185, 0.3525, 0.2223, 0.08426, 0.1898, 0.1096, 0.1523, 0.3447, 0.2294, 0.07134, 0.2297, 0.08426, 0.1898, 0.3394, 0.2373, 0.4751, 0.7841, 0.4629, 0.7915, 0.4074, 0.75, 0.3204, 0.7553, 0.3204, 0.7447, 0.4074, 0.75, 0.4487, 0.7027, 0.4629, 0.7085, 0.4074, 0.75, 0.4487, 0.7973, 0.4328, 0.8014, 0.4074, 0.75, 0.3237, 0.7344, 0.3303, 0.7247, 0.4074, 0.75, 0.4751, 0.7159, 0.4846, 0.7247, 0.4074, 0.75, 0.416, 0.8034, 0.3989, 0.8034, 0.4074, 0.75, 0.3398, 0.7159, 0.3519, 0.7085, 0.4074, 0.75, 0.382, 0.8014, 0.3662, 0.7973, 0.4074, 0.75, 0.4911, 0.7344, 0.4945, 0.7447, 0.4074, 0.75, 0.3662, 0.7027, 0.382, 0.6986, 0.4074, 0.75, 0.3519, 0.7915, 0.3398, 0.7841, 0.4074, 0.75, 0.4945, 0.7553, 0.4911, 0.7656, 0.4074, 0.75, 0.3989, 0.6966, 0.416, 0.6966, 0.4074, 0.75, 0.3303, 0.7753, 0.3237, 0.7656, 0.4074, 0.75, 0.4846, 0.7753, 0.4751, 0.7841, 0.4074, 0.75, 0.3237, 0.7656, 0.3204, 0.7553, 0.4074, 0.75, 0.4328, 0.6986, 0.4487, 0.7027, 0.4074, 0.75, 0.4629, 0.7915, 0.4487, 0.7973, 0.4074, 0.75, 0.3204, 0.7447, 0.3237, 0.7344, 0.4074, 0.75, 0.4629, 0.7085, 0.4751, 0.7159, 0.4074, 0.75, 0.4328, 0.8014, 0.416, 0.8034, 0.4074, 0.75, 0.3303, 0.7247, 0.3398, 0.7159, 0.4074, 0.75, 0.4846, 0.7247, 0.4911, 0.7344, 0.4074, 0.75, 0.3989, 0.8034, 0.382, 0.8014, 0.4074, 0.75, 0.3519, 0.7085, 0.3662, 0.7027, 0.4074, 0.75, 0.3662, 0.7973, 0.3519, 0.7915, 0.4074, 0.75, 0.4945, 0.7447, 0.4945, 0.7553, 0.4074, 0.75, 0.382, 0.6986, 0.3989, 0.6966, 0.4074, 0.75, 0.3398, 0.7841, 0.3303, 0.7753, 0.4074, 0.75, 0.4911, 0.7656, 0.4846, 0.7753, 0.4074, 0.75, 0.9248, 0.1156, 0.9402, 0.1195, 0.9335, 0.1273, 0.9402, 0.1195, 0.9542, 0.1252, 0.945, 0.1321, 0.9542, 0.1252, 0.966, 0.1325, 0.9549, 0.1381, 0.966, 0.1325, 0.9753, 0.1411, 0.9626, 0.1452, 0.9626, 0.1452, 0.9753, 0.1411, 0.9818, 0.1506, 0.968, 0.1531, 0.9818, 0.1506, 0.985, 0.1607, 0.9707, 0.1615, 0.985, 0.1607, 0.985, 0.1709, 0.9707, 0.1701, 0.985, 0.1709, 0.9818, 0.181, 0.968, 0.1785, 0.9818, 0.181, 0.9753, 0.1905, 0.9753, 0.1905, 0.966, 0.1991, 0.9549, 0.1935, 0.966, 0.1991, 0.9542, 0.2063, 0.945, 0.1995, 0.945, 0.1995, 0.9542, 0.2063, 0.9402, 0.2121, 0.9335, 0.2043, 0.9402, 0.2121, 0.9248, 0.216, 0.9248, 0.216, 0.9083, 0.218, 0.9069, 0.2092, 0.9069, 0.2092, 0.9083, 0.218, 0.8916, 0.218, 0.893, 0.2092, 0.8916, 0.218, 0.8751, 0.216, 0.8793, 0.2075, 0.8751, 0.216, 0.8596, 0.2121, 0.8596, 0.2121, 0.8457, 0.2063, 0.8549, 0.1995, 0.8549, 0.1995, 0.8457, 0.2063, 0.8339, 0.1991, 0.8339, 0.1991, 0.8246, 0.1905, 0.8373, 0.1864, 0.8246, 0.1905, 0.8181, 0.181, 0.8319, 0.1785, 0.8181, 0.181, 0.8149, 0.1709, 0.8292, 0.1701, 0.8149, 0.1709, 0.8149, 0.1607, 0.8292, 0.1615, 0.8149, 0.1607, 0.8181, 0.1506, 0.8319, 0.1531, 0.8181, 0.1506, 0.8246, 0.1411, 0.8373, 0.1452, 0.8246, 0.1411, 0.8339, 0.1325, 0.845, 0.1381, 0.845, 0.1381, 0.8339, 0.1325, 0.8457, 0.1252, 0.8549, 0.1321, 0.8457, 0.1252, 0.8596, 0.1195, 0.8596, 0.1195, 0.8751, 0.1156, 0.8793, 0.1241, 0.8793, 0.1241, 0.8751, 0.1156, 0.8916, 0.1136, 0.9069, 0.1224, 0.9083, 0.1136, 0.9248, 0.1156, 0.8916, 0.1136, 0.9083, 0.1136, 0.9069, 0.1224, 0.8462, 0.4786, 0.8472, 0.4683, 0.8559, 0.4705, 0.9438, 0.1155, 0.959, 0.1217, 0.9542, 0.1252, 0.959, 0.1217, 0.9718, 0.1296, 0.966, 0.1325, 0.9718, 0.1296, 0.982, 0.1389, 0.9753, 0.1411, 0.8456, 0.5199, 0.837, 0.5221, 0.8359, 0.5118, 0.8359, 0.5118, 0.8354, 0.5008, 0.8441, 0.5003, 0.8354, 0.5008, 0.8354, 0.4896, 0.8441, 0.49, 0.8441, 0.49, 0.8354, 0.4896, 0.8359, 0.4786, 0.8446, 0.48, 0.8359, 0.4786, 0.837, 0.4683, 0.9753, 0.1905, 0.982, 0.1927, 0.9718, 0.202, 0.966, 0.1991, 0.9718, 0.202, 0.959, 0.2099, 0.959, 0.2099, 0.9438, 0.2161, 0.9402, 0.2121, 0.8354, 0.5199, 0.8267, 0.5221, 0.8257, 0.5118, 0.8257, 0.5118, 0.8251, 0.5008, 0.8339, 0.5003, 0.8339, 0.5003, 0.8251, 0.5008, 0.8251, 0.4896, 0.8251, 0.4896, 0.8257, 0.4786, 0.8344, 0.48, 0.8257, 0.4786, 0.8267, 0.4683, 0.8354, 0.4705, 0.8561, 0.2161, 0.8409, 0.2099, 0.8457, 0.2063, 0.8457, 0.2063, 0.8409, 0.2099, 0.828, 0.202, 0.828, 0.202, 0.8179, 0.1927, 0.8246, 0.1905, 0.8165, 0.5221, 0.8154, 0.5118, 0.8241, 0.5104, 0.8241, 0.5104, 0.8154, 0.5118, 0.8149, 0.5008, 0.8236, 0.5003, 0.8149, 0.5008, 0.8149, 0.4896, 0.8149, 0.4896, 0.8154, 0.4786, 0.8241, 0.48, 0.8154, 0.4786, 0.8165, 0.4683, 0.8251, 0.4705, 0.8179, 0.1389, 0.828, 0.1296, 0.8339, 0.1325, 0.828, 0.1296, 0.8409, 0.1217, 0.8457, 0.1252, 0.8409, 0.1217, 0.8561, 0.1155, 0.8596, 0.1195, 0.8472, 0.5221, 0.8462, 0.5118, 0.8549, 0.5104, 0.8549, 0.5104, 0.8462, 0.5118, 0.8456, 0.5008, 0.8544, 0.49, 0.8456, 0.4896, 0.8462, 0.4786, 0.8456, 0.5008, 0.8456, 0.4896, 0.8544, 0.49, 0.8254, 0.0837, 0.8574, 0.07321, 0.8636, 0.07889, 0.8355, 0.093, 0.8636, 0.07889, 0.8714, 0.08372, 0.8714, 0.08372, 0.8807, 0.08751, 0.8636, 0.1071, 0.8807, 0.08751, 0.891, 0.09012, 0.8804, 0.1114, 0.891, 0.09012, 0.9019, 0.09146, 0.8983, 0.1136, 0.8983, 0.1136, 0.9019, 0.09146, 0.913, 0.09146, 0.913, 0.09146, 0.9239, 0.09012, 0.9344, 0.1114, 0.9239, 0.09012, 0.9342, 0.08751, 0.9513, 0.1071, 0.9342, 0.08751, 0.9434, 0.08372, 0.9664, 0.1009, 0.9434, 0.08372, 0.9513, 0.07889, 0.9793, 0.093, 0.9513, 0.07889, 0.9575, 0.07321, 0.9895, 0.0837, 0.9575, 0.07321, 0.9617, 0.06691, 0.9964, 0.07336, 0.9617, 0.06691, 0.9639, 0.06021, 1.0, 0.06239, 0.9639, 0.06021, 0.9639, 0.05338, 1.0, 0.0512, 0.9639, 0.05338, 0.9617, 0.04669, 0.9964, 0.04023, 0.9617, 0.04669, 0.9575, 0.04038, 0.9895, 0.02989, 0.9895, 0.02989, 0.9575, 0.04038, 0.9513, 0.0347, 0.9513, 0.0347, 0.9434, 0.02988, 0.9664, 0.01268, 0.9434, 0.02988, 0.9342, 0.02608, 0.9513, 0.006464, 0.9342, 0.02608, 0.9239, 0.02347, 0.9344, 0.002183, 0.9239, 0.02347, 0.913, 0.02214, 0.9166, 0.0, 0.9166, 0.0, 0.913, 0.02214, 0.9019, 0.02214, 0.9019, 0.02214, 0.891, 0.02347, 0.8804, 0.002183, 0.891, 0.02347, 0.8807, 0.02608, 0.8636, 0.006464, 0.8807, 0.02608, 0.8714, 0.02988, 0.8484, 0.01268, 0.8484, 0.01268, 0.8714, 0.02988, 0.8636, 0.0347, 0.8355, 0.02059, 0.8636, 0.0347, 0.8574, 0.04038, 0.8254, 0.02989, 0.8574, 0.04038, 0.8531, 0.04669, 0.8184, 0.04023, 0.8531, 0.04669, 0.8509, 0.05338, 0.8509, 0.05338, 0.8509, 0.06021, 0.8149, 0.06239, 0.8531, 0.06691, 0.8574, 0.07321, 0.8254, 0.0837, 0.8149, 0.06239, 0.8509, 0.06021, 0.8531, 0.06691, 0.07134, 0.2297, 3.39e-08, 0.2254, 0.08426, 0.1898, 0.08426, 0.1898, 0.01566, 0.1771, 0.1096, 0.1523, 0.1096, 0.1523, 0.04637, 0.1316, 0.1464, 0.1185, 0.1932, 0.08982, 0.1464, 0.1185, 0.1477, 0.05581, 0.1932, 0.08982, 0.1477, 0.05581, 0.2482, 0.06725, 0.2482, 0.06725, 0.2144, 0.02845, 0.3094, 0.0517, 0.3743, 0.04378, 0.3094, 0.0517, 0.3673, 6.239e-08, 0.4405, 0.04378, 0.3743, 0.04378, 0.4476, 0.0, 0.5055, 0.0517, 0.4405, 0.04378, 0.5263, 0.009607, 0.5055, 0.0517, 0.5263, 0.009607, 0.5666, 0.06725, 0.6217, 0.08982, 0.5666, 0.06725, 0.6672, 0.05581, 0.6217, 0.08982, 0.6672, 0.05581, 0.6685, 0.1185, 0.7053, 0.1523, 0.6685, 0.1185, 0.7685, 0.1316, 0.7306, 0.1898, 0.7053, 0.1523, 0.7992, 0.1771, 0.7306, 0.1898, 0.7992, 0.1771, 0.7435, 0.2297, 0.7435, 0.2703, 0.7435, 0.2297, 0.8149, 0.2746, 0.7306, 0.3102, 0.7435, 0.2703, 0.7992, 0.3229, 0.7306, 0.3102, 0.7992, 0.3229, 0.7053, 0.3477, 0.6685, 0.3815, 0.7053, 0.3477, 0.7239, 0.4094, 0.6685, 0.3815, 0.7239, 0.4094, 0.6217, 0.4102, 0.6217, 0.4102, 0.6672, 0.4442, 0.5666, 0.4328, 0.5055, 0.4483, 0.5666, 0.4328, 0.5263, 0.4904, 0.5055, 0.4483, 0.5263, 0.4904, 0.4405, 0.4562, 0.4405, 0.4562, 0.4476, 0.5, 0.3743, 0.4562, 0.3743, 0.4562, 0.3673, 0.5, 0.3094, 0.4483, 0.3094, 0.4483, 0.2886, 0.4904, 0.2482, 0.4328, 0.1932, 0.4102, 0.2482, 0.4328, 0.1477, 0.4442, 0.1932, 0.4102, 0.1477, 0.4442, 0.1464, 0.3815, 0.1096, 0.3477, 0.1464, 0.3815, 0.04637, 0.3684, 0.1096, 0.3477, 0.04637, 0.3684, 0.08426, 0.3102, 0.0, 0.7254, 0.01566, 0.6771, 0.05746, 0.7288, 0.07134, 0.2703, 0.0, 0.2746, 0.07134, 0.2297, 0.08426, 0.3102, 0.01566, 0.3229, 0.07134, 0.2703, 0.9549, 0.1935, 0.8319, 0.1531, 0.8664, 0.1273, 0.893, 0.1224, 0.9069, 0.1224, 0.8793, 0.1241, 0.845, 0.1381, 0.8549, 0.1321, 0.8664, 0.1273, 0.8319, 0.1531, 0.8373, 0.1452, 0.845, 0.1381, 0.9069, 0.1224, 0.9206, 0.1241, 0.9335, 0.1273, 0.9069, 0.1224, 0.8664, 0.1273, 0.8793, 0.1241, 0.8373, 0.1864, 0.8319, 0.1785, 0.845, 0.1935, 0.8793, 0.2075, 0.8664, 0.2043, 0.8549, 0.1995, 0.9069, 0.2092, 0.893, 0.2092, 0.8793, 0.2075, 0.9335, 0.2043, 0.9206, 0.2075, 0.9069, 0.2092, 0.9549, 0.1935, 0.945, 0.1995, 0.9335, 0.2043, 0.968, 0.1785, 0.9626, 0.1864, 0.9549, 0.1935, 0.968, 0.1785, 0.9549, 0.1935, 0.9707, 0.1701, 0.9626, 0.1452, 0.968, 0.1531, 0.9707, 0.1615, 0.9707, 0.1615, 0.945, 0.1321, 0.9626, 0.1452, 0.9118, 0.2353, 0.8161, 0.2312, 0.9128, 0.2296, 0.9335, 0.1273, 0.945, 0.1321, 0.9069, 0.1224, 0.8319, 0.1531, 0.845, 0.1381, 0.8664, 0.1273, 0.8292, 0.1615, 0.8319, 0.1531, 0.9549, 0.1935, 0.945, 0.1321, 0.9549, 0.1381, 0.9626, 0.1452, 0.8793, 0.2075, 0.8292, 0.1615, 0.9069, 0.2092, 0.945, 0.1321, 0.9707, 0.1615, 0.9069, 0.1224, 0.8319, 0.1785, 0.8549, 0.1995, 0.845, 0.1935, 0.8549, 0.1995, 0.8319, 0.1785, 0.8292, 0.1615, 0.9549, 0.1935, 0.9707, 0.1615, 0.9707, 0.1701, 0.8793, 0.2075, 0.8549, 0.1995, 0.8292, 0.1615, 0.9069, 0.2092, 0.8292, 0.1615, 0.9335, 0.2043, 0.8319, 0.1785, 0.8292, 0.1701, 0.8292, 0.1615, 0.9069, 0.1224, 0.9549, 0.1935, 0.8664, 0.1273, 0.9335, 0.2043, 0.8292, 0.1615, 0.9549, 0.1935, 0.9112, 0.2416, 0.8153, 0.2391, 0.9118, 0.2353, 0.9128, 0.2296, 0.8173, 0.224, 0.914, 0.2248, 0.9123, 0.3961, 0.9134, 0.4018, 0.8167, 0.4011, 0.9123, 0.3961, 0.8167, 0.4011, 0.9115, 0.3898, 0.9115, 0.3898, 0.8157, 0.3932, 0.911, 0.3831, 0.911, 0.3831, 0.8151, 0.3849, 0.9108, 0.3763, 0.9108, 0.3763, 0.8149, 0.3763, 0.911, 0.3696, 0.911, 0.3696, 0.8151, 0.3679, 0.9115, 0.3633, 0.9115, 0.3633, 0.8157, 0.36, 0.9123, 0.3576, 0.9134, 0.3527, 0.9123, 0.3576, 0.8181, 0.3468, 0.9123, 0.3347, 0.9134, 0.3404, 0.8167, 0.3397, 0.9115, 0.3284, 0.9123, 0.3347, 0.8157, 0.3318, 0.9115, 0.3284, 0.8157, 0.3318, 0.911, 0.3217, 0.9108, 0.3149, 0.911, 0.3217, 0.8149, 0.3149, 0.911, 0.3082, 0.9108, 0.3149, 0.8151, 0.3065, 0.9115, 0.3019, 0.911, 0.3082, 0.8157, 0.2986, 0.9115, 0.3019, 0.8157, 0.2986, 0.9123, 0.2962, 0.9123, 0.2962, 0.8167, 0.2915, 0.9134, 0.2913, 0.896, 0.4082, 0.9051, 0.4668, 0.8867, 0.4088, 0.8867, 0.4088, 0.8935, 0.4675, 0.8764, 0.4092, 0.8764, 0.4092, 0.8806, 0.468, 0.8655, 0.4094, 0.8655, 0.4094, 0.8669, 0.4683, 0.8544, 0.4094, 0.8544, 0.4094, 0.853, 0.4683, 0.8435, 0.4092, 0.8332, 0.4088, 0.8435, 0.4092, 0.8265, 0.4675, 0.8332, 0.4088, 0.8265, 0.4675, 0.824, 0.4082, 0.914, 0.2786, 0.8188, 0.2854, 0.9128, 0.2738, 0.9118, 0.2681, 0.9128, 0.2738, 0.8161, 0.2723, 0.9118, 0.2681, 0.8161, 0.2723, 0.9112, 0.2618, 0.9112, 0.2618, 0.8153, 0.2644, 0.9108, 0.2551, 0.9108, 0.2483, 0.8149, 0.2474, 0.9112, 0.2416, 0.9108, 0.2551, 0.8149, 0.256, 0.9108, 0.2483, 0.07091, 0.6874, 0.09729, 0.6483, 0.1755, 0.7068, 0.6672, 0.5558, 0.7239, 0.5906, 0.6305, 0.5832, 0.04637, 0.8684, 0.01566, 0.8229, 0.09729, 0.8517, 0.5095, 0.9565, 0.5263, 0.9904, 0.4419, 0.9647, 0.4476, 0.5, 0.5263, 0.5096, 0.4419, 0.5353, 0.6793, 0.8869, 0.7239, 0.9094, 0.6305, 0.9168, 0.2144, 0.5285, 0.2886, 0.5096, 0.2417, 0.5597, 0.1477, 0.9442, 0.09096, 0.9094, 0.1843, 0.9168, 0.8149, 0.7746, 0.7992, 0.8229, 0.7574, 0.7712, 0.04637, 0.6316, 0.09096, 0.5906, 0.09729, 0.6483, 0.7176, 0.6483, 0.7685, 0.6316, 0.744, 0.6874, 0.3673, 1.0, 0.2886, 0.9904, 0.373, 0.9647, 6.779e-08, 0.7746, 0.0, 0.7254, 0.05746, 0.7712, 0.6004, 0.5285, 0.6672, 0.5558, 0.5732, 0.5597, 0.6004, 0.9715, 0.5263, 0.9904, 0.5732, 0.9403, 0.3673, 0.5, 0.4476, 0.5, 0.373, 0.5353, 0.7685, 0.8684, 0.7239, 0.9094, 0.7176, 0.8517, 0.1477, 0.5558, 0.2144, 0.5285, 0.1843, 0.5832, 0.2417, 0.9403, 0.2144, 0.9715, 0.1843, 0.9168, 0.8149, 0.7254, 0.8149, 0.7746, 0.7574, 0.7288, 0.07091, 0.6874, 0.01566, 0.6771, 0.09729, 0.6483, 0.7239, 0.5906, 0.7685, 0.6316, 0.6793, 0.6131, 0.4419, 0.9647, 0.4476, 1.0, 0.373, 0.9647, 0.01566, 0.8229, 6.779e-08, 0.7746, 0.07091, 0.8126, 0.5263, 0.5096, 0.6004, 0.5285, 0.5095, 0.5435, 0.6672, 0.9442, 0.6004, 0.9715, 0.6305, 0.9168, 0.2886, 0.5096, 0.3673, 0.5, 0.3053, 0.5435, 0.09096, 0.9094, 0.04637, 0.8684, 0.1356, 0.8869, 0.744, 0.8126, 0.7992, 0.8229, 0.7176, 0.8517, 0.1356, 0.6131, 0.09096, 0.5906, 0.1843, 0.5832, 0.3054, 0.9565, 0.2886, 0.9904, 0.2417, 0.9403, 0.7992, 0.6771, 0.8149, 0.7254, 0.744, 0.6874, 0.1662, 0.7646, 0.1662, 0.7354, 0.3204, 0.7553, 0.6793, 0.6131, 0.7176, 0.6483, 0.5948, 0.6557, 0.4312, 0.898, 0.4419, 0.9647, 0.3837, 0.898, 0.2201, 0.6557, 0.1356, 0.6131, 0.2537, 0.635, 0.3371, 0.8923, 0.3054, 0.9565, 0.2932, 0.8812, 0.744, 0.6874, 0.7574, 0.7288, 0.6394, 0.7068, 0.2417, 0.5597, 0.3053, 0.5435, 0.2932, 0.6188, 0.2537, 0.865, 0.1843, 0.9168, 0.2201, 0.8443, 0.6486, 0.7646, 0.7574, 0.7712, 0.6394, 0.7932, 0.373, 0.5353, 0.4419, 0.5353, 0.3837, 0.602, 0.09729, 0.8517, 0.07091, 0.8126, 0.1937, 0.8201, 0.7176, 0.8517, 0.6793, 0.8869, 0.6212, 0.8201, 0.07091, 0.8126, 0.05746, 0.7712, 0.1755, 0.7932, 0.5095, 0.5435, 0.5732, 0.5597, 0.4778, 0.6077, 0.6305, 0.9168, 0.5732, 0.9403, 0.5612, 0.865, 0.05746, 0.7288, 0.07091, 0.6874, 0.1662, 0.7354, 0.5612, 0.635, 0.6305, 0.5832, 0.5948, 0.6557, 0.4778, 0.8923, 0.5095, 0.9565, 0.4312, 0.898, 0.09729, 0.6483, 0.1356, 0.6131, 0.1937, 0.6799, 0.6212, 0.6799, 0.7176, 0.6483, 0.6394, 0.7068, 0.373, 0.9647, 0.3054, 0.9565, 0.3837, 0.898, 0.1843, 0.5832, 0.2417, 0.5597, 0.2537, 0.635, 0.2932, 0.8812, 0.2417, 0.9403, 0.2537, 0.865, 0.7574, 0.7288, 0.7574, 0.7712, 0.6486, 0.7354, 0.3053, 0.5435, 0.373, 0.5353, 0.3371, 0.6077, 0.2201, 0.8443, 0.1356, 0.8869, 0.1937, 0.8201, 0.744, 0.8126, 0.7176, 0.8517, 0.6394, 0.7932, 0.4312, 0.602, 0.4419, 0.5353, 0.4778, 0.6077, 0.5948, 0.8443, 0.6793, 0.8869, 0.5612, 0.865, 0.05746, 0.7712, 0.05746, 0.7288, 0.1662, 0.7646, 0.5217, 0.6188, 0.5732, 0.5597, 0.5612, 0.635, 0.5732, 0.9403, 0.5095, 0.9565, 0.5217, 0.8812, 0.3394, 0.2627, 0.08426, 0.3102, 0.3367, 0.2543, 0.5217, 0.6188, 0.5612, 0.635, 0.4487, 0.7027, 0.5217, 0.8812, 0.4778, 0.8923, 0.4487, 0.7973, 0.1755, 0.7068, 0.1937, 0.6799, 0.3237, 0.7344, 0.5948, 0.6557, 0.6212, 0.6799, 0.4751, 0.7159, 0.416, 0.8034, 0.4312, 0.898, 0.3989, 0.8034, 0.3398, 0.7159, 0.2201, 0.6557, 0.3519, 0.7085, 0.382, 0.8014, 0.3371, 0.8923, 0.3662, 0.7973, 0.6394, 0.7068, 0.6486, 0.7354, 0.4911, 0.7344, 0.2932, 0.6188, 0.3371, 0.6077, 0.3662, 0.7027, 0.2537, 0.865, 0.2201, 0.8443, 0.3519, 0.7915, 0.4945, 0.7553, 0.6486, 0.7646, 0.4911, 0.7656, 0.3837, 0.602, 0.4312, 0.602, 0.3989, 0.6966, 0.1937, 0.8201, 0.1755, 0.7932, 0.3303, 0.7753, 0.4846, 0.7753, 0.6212, 0.8201, 0.4751, 0.7841, 0.1755, 0.7932, 0.1662, 0.7646, 0.3237, 0.7656, 0.4778, 0.6077, 0.5217, 0.6188, 0.4328, 0.6986, 0.5612, 0.865, 0.5217, 0.8812, 0.4629, 0.7915, 0.1662, 0.7354, 0.1755, 0.7068, 0.3204, 0.7447, 0.4629, 0.7085, 0.5612, 0.635, 0.4751, 0.7159, 0.4778, 0.8923, 0.4312, 0.898, 0.4328, 0.8014, 0.3303, 0.7247, 0.1937, 0.6799, 0.3398, 0.7159, 0.4846, 0.7247, 0.6212, 0.6799, 0.4911, 0.7344, 0.3837, 0.898, 0.3371, 0.8923, 0.3989, 0.8034, 0.2537, 0.635, 0.2932, 0.6188, 0.3519, 0.7085, 0.3662, 0.7973, 0.2932, 0.8812, 0.3519, 0.7915, 0.6486, 0.7354, 0.6486, 0.7646, 0.4945, 0.7447, 0.3371, 0.6077, 0.3837, 0.602, 0.382, 0.6986, 0.3398, 0.7841, 0.2201, 0.8443, 0.3303, 0.7753, 0.6394, 0.7932, 0.6212, 0.8201, 0.4911, 0.7656, 0.416, 0.6966, 0.4312, 0.602, 0.4328, 0.6986, 0.4751, 0.7841, 0.5948, 0.8443, 0.4629, 0.7915, 0.3367, 0.2543, 0.07134, 0.2703, 0.3367, 0.2457, 0.3447, 0.2706, 0.1096, 0.3477, 0.3394, 0.2627, 0.3525, 0.2777, 0.1464, 0.3815, 0.3447, 0.2706, 0.3623, 0.2837, 0.1932, 0.4102, 0.3525, 0.2777, 0.3739, 0.2885, 0.2482, 0.4328, 0.3623, 0.2837, 0.3868, 0.2917, 0.3094, 0.4483, 0.3739, 0.2885, 0.4005, 0.2934, 0.3743, 0.4562, 0.3868, 0.2917, 0.4144, 0.2934, 0.4405, 0.4562, 0.4005, 0.2934, 0.4281, 0.2917, 0.5055, 0.4483, 0.4144, 0.2934, 0.4409, 0.2885, 0.5666, 0.4328, 0.4281, 0.2917, 0.4525, 0.2837, 0.6217, 0.4102, 0.4409, 0.2885, 0.4624, 0.2777, 0.6685, 0.3815, 0.4525, 0.2837, 0.4701, 0.2706, 0.7053, 0.3477, 0.4624, 0.2777, 0.4755, 0.2627, 0.7306, 0.3102, 0.4701, 0.2706, 0.4782, 0.2543, 0.7435, 0.2703, 0.4755, 0.2627, 0.4782, 0.2543, 0.4782, 0.2457, 0.7435, 0.2703, 0.4755, 0.2373, 0.7306, 0.1898, 0.4782, 0.2457, 0.4701, 0.2294, 0.7053, 0.1523, 0.4755, 0.2373, 0.4624, 0.2223, 0.6685, 0.1185, 0.4701, 0.2294, 0.4525, 0.2163, 0.6217, 0.08982, 0.4624, 0.2223, 0.4525, 0.2163, 0.4409, 0.2115, 0.6217, 0.08982, 0.4281, 0.2083, 0.5055, 0.0517, 0.4409, 0.2115, 0.4144, 0.2066, 0.4405, 0.04378, 0.4281, 0.2083, 0.4005, 0.2066, 0.3743, 0.04378, 0.4144, 0.2066, 0.3868, 0.2083, 0.3094, 0.0517, 0.4005, 0.2066, 0.3868, 0.2083, 0.3739, 0.2115, 0.3094, 0.0517, 0.3739, 0.2115, 0.3623, 0.2163, 0.2482, 0.06725, 0.3525, 0.2223, 0.1464, 0.1185, 0.3623, 0.2163, 0.3447, 0.2294, 0.1096, 0.1523, 0.3525, 0.2223, 0.3394, 0.2373, 0.08426, 0.1898, 0.3447, 0.2294, 0.3367, 0.2457, 0.07134, 0.2297, 0.3394, 0.2373, 0.9206, 0.1241, 0.9248, 0.1156, 0.9335, 0.1273, 0.9335, 0.1273, 0.9402, 0.1195, 0.945, 0.1321, 0.945, 0.1321, 0.9542, 0.1252, 0.9549, 0.1381, 0.9549, 0.1381, 0.966, 0.1325, 0.9626, 0.1452, 0.968, 0.1531, 0.9626, 0.1452, 0.9818, 0.1506, 0.9707, 0.1615, 0.968, 0.1531, 0.985, 0.1607, 0.9707, 0.1701, 0.9707, 0.1615, 0.985, 0.1709, 0.968, 0.1785, 0.9707, 0.1701, 0.9818, 0.181, 0.9626, 0.1864, 0.968, 0.1785, 0.9753, 0.1905, 0.9626, 0.1864, 0.9753, 0.1905, 0.9549, 0.1935, 0.9549, 0.1935, 0.966, 0.1991, 0.945, 0.1995, 0.9335, 0.2043, 0.945, 0.1995, 0.9402, 0.2121, 0.9206, 0.2075, 0.9335, 0.2043, 0.9248, 0.216, 0.9206, 0.2075, 0.9248, 0.216, 0.9069, 0.2092, 0.893, 0.2092, 0.9069, 0.2092, 0.8916, 0.218, 0.8793, 0.2075, 0.893, 0.2092, 0.8751, 0.216, 0.8664, 0.2043, 0.8793, 0.2075, 0.8596, 0.2121, 0.8664, 0.2043, 0.8596, 0.2121, 0.8549, 0.1995, 0.845, 0.1935, 0.8549, 0.1995, 0.8339, 0.1991, 0.845, 0.1935, 0.8339, 0.1991, 0.8373, 0.1864, 0.8373, 0.1864, 0.8246, 0.1905, 0.8319, 0.1785, 0.8319, 0.1785, 0.8181, 0.181, 0.8292, 0.1701, 0.8292, 0.1701, 0.8149, 0.1709, 0.8292, 0.1615, 0.8292, 0.1615, 0.8149, 0.1607, 0.8319, 0.1531, 0.8319, 0.1531, 0.8181, 0.1506, 0.8373, 0.1452, 0.8373, 0.1452, 0.8246, 0.1411, 0.845, 0.1381, 0.8549, 0.1321, 0.845, 0.1381, 0.8457, 0.1252, 0.8664, 0.1273, 0.8549, 0.1321, 0.8596, 0.1195, 0.8664, 0.1273, 0.8596, 0.1195, 0.8793, 0.1241, 0.893, 0.1224, 0.8793, 0.1241, 0.8916, 0.1136, 0.9206, 0.1241, 0.9069, 0.1224, 0.9248, 0.1156, 0.893, 0.1224, 0.8916, 0.1136, 0.9069, 0.1224, 0.8549, 0.48, 0.8462, 0.4786, 0.8559, 0.4705, 0.9402, 0.1195, 0.9438, 0.1155, 0.9542, 0.1252, 0.9542, 0.1252, 0.959, 0.1217, 0.966, 0.1325, 0.966, 0.1325, 0.9718, 0.1296, 0.9753, 0.1411, 0.8446, 0.5104, 0.8456, 0.5199, 0.8359, 0.5118, 0.8446, 0.5104, 0.8359, 0.5118, 0.8441, 0.5003, 0.8441, 0.5003, 0.8354, 0.5008, 0.8441, 0.49, 0.8446, 0.48, 0.8441, 0.49, 0.8359, 0.4786, 0.8456, 0.4705, 0.8446, 0.48, 0.837, 0.4683, 0.966, 0.1991, 0.9753, 0.1905, 0.9718, 0.202, 0.9542, 0.2063, 0.966, 0.1991, 0.959, 0.2099, 0.9542, 0.2063, 0.959, 0.2099, 0.9402, 0.2121, 0.8344, 0.5104, 0.8354, 0.5199, 0.8257, 0.5118, 0.8344, 0.5104, 0.8257, 0.5118, 0.8339, 0.5003, 0.8339, 0.49, 0.8339, 0.5003, 0.8251, 0.4896, 0.8339, 0.49, 0.8251, 0.4896, 0.8344, 0.48, 0.8344, 0.48, 0.8257, 0.4786, 0.8354, 0.4705, 0.8596, 0.2121, 0.8561, 0.2161, 0.8457, 0.2063, 0.8339, 0.1991, 0.8457, 0.2063, 0.828, 0.202, 0.8339, 0.1991, 0.828, 0.202, 0.8246, 0.1905, 0.8251, 0.5199, 0.8165, 0.5221, 0.8241, 0.5104, 0.8236, 0.5003, 0.8241, 0.5104, 0.8149, 0.5008, 0.8236, 0.49, 0.8236, 0.5003, 0.8149, 0.4896, 0.8236, 0.49, 0.8149, 0.4896, 0.8241, 0.48, 0.8241, 0.48, 0.8154, 0.4786, 0.8251, 0.4705, 0.8246, 0.1411, 0.8179, 0.1389, 0.8339, 0.1325, 0.8339, 0.1325, 0.828, 0.1296, 0.8457, 0.1252, 0.8457, 0.1252, 0.8409, 0.1217, 0.8596, 0.1195, 0.8559, 0.5199, 0.8472, 0.5221, 0.8549, 0.5104, 0.8544, 0.5003, 0.8549, 0.5104, 0.8456, 0.5008, 0.8549, 0.48, 0.8544, 0.49, 0.8462, 0.4786, 0.8544, 0.5003, 0.8456, 0.5008, 0.8544, 0.49, 0.8355, 0.093, 0.8254, 0.0837, 0.8636, 0.07889, 0.8484, 0.1009, 0.8355, 0.093, 0.8714, 0.08372, 0.8484, 0.1009, 0.8714, 0.08372, 0.8636, 0.1071, 0.8636, 0.1071, 0.8807, 0.08751, 0.8804, 0.1114, 0.8804, 0.1114, 0.891, 0.09012, 0.8983, 0.1136, 0.9166, 0.1136, 0.8983, 0.1136, 0.913, 0.09146, 0.9166, 0.1136, 0.913, 0.09146, 0.9344, 0.1114, 0.9344, 0.1114, 0.9239, 0.09012, 0.9513, 0.1071, 0.9513, 0.1071, 0.9342, 0.08751, 0.9664, 0.1009, 0.9664, 0.1009, 0.9434, 0.08372, 0.9793, 0.093, 0.9793, 0.093, 0.9513, 0.07889, 0.9895, 0.0837, 0.9895, 0.0837, 0.9575, 0.07321, 0.9964, 0.07336, 0.9964, 0.07336, 0.9617, 0.06691, 1.0, 0.06239, 1.0, 0.06239, 0.9639, 0.06021, 1.0, 0.0512, 1.0, 0.0512, 0.9639, 0.05338, 0.9964, 0.04023, 0.9964, 0.04023, 0.9617, 0.04669, 0.9895, 0.02989, 0.9793, 0.02059, 0.9895, 0.02989, 0.9513, 0.0347, 0.9793, 0.02059, 0.9513, 0.0347, 0.9664, 0.01268, 0.9664, 0.01268, 0.9434, 0.02988, 0.9513, 0.006464, 0.9513, 0.006464, 0.9342, 0.02608, 0.9344, 0.002183, 0.9344, 0.002183, 0.9239, 0.02347, 0.9166, 0.0, 0.8983, 0.0, 0.9166, 0.0, 0.9019, 0.02214, 0.8983, 0.0, 0.9019, 0.02214, 0.8804, 0.002183, 0.8804, 0.002183, 0.891, 0.02347, 0.8636, 0.006464, 0.8636, 0.006464, 0.8807, 0.02608, 0.8484, 0.01268, 0.8355, 0.02059, 0.8484, 0.01268, 0.8636, 0.0347, 0.8254, 0.02989, 0.8355, 0.02059, 0.8574, 0.04038, 0.8184, 0.04023, 0.8254, 0.02989, 0.8531, 0.04669, 0.8149, 0.0512, 0.8184, 0.04023, 0.8509, 0.05338, 0.8149, 0.0512, 0.8509, 0.05338, 0.8149, 0.06239, 0.8184, 0.07336, 0.8531, 0.06691, 0.8254, 0.0837, 0.8184, 0.07336, 0.8149, 0.06239, 0.8531, 0.06691])
me_cylinder_003.materials.append(mat_material_001)
me_cylinder_003.use_remesh_preserve_volume = False
me_cylinder_003.use_remesh_preserve_attributes = False
me_cylinder_003.use_mirror_vertex_groups = False
me_cylinder_003.update()

# ---- objects
ob_cylinder = bpy.data.objects.new('Cylinder', me_cylinder_003)
ob_lamp = bpy.data.objects.new('Lamp', light_lamp)
ob_camera = bpy.data.objects.new('Camera', cam_camera)

# ---- transforms, parenting, visibility, modifiers, constraints
ob_cylinder.location = (0.0, 0.0, 0.2)
ob_cylinder.scale = (0.04, 0.04, 0.2)
ob_cylinder.lineart.crease_threshold = 0.0
ob_lamp.location = (4.076, 1.005, 2.086)
ob_lamp.rotation_euler = (0.6503, 0.05522, 1.866)
ob_lamp.lock_rotations_4d = False
ob_lamp.empty_display_type = 'ARROWS'
ob_lamp.color = (0.0, 0.0, 0.0, 0.0)
ob_lamp.lineart.crease_threshold = 0.0
ob_camera.location = (1.048, -1.338, 1.305)
ob_camera.rotation_euler = (1.109, 0.01082, 0.8149)
ob_camera.lock_rotations_4d = False
ob_camera.empty_display_type = 'ARROWS'
ob_camera.color = (0.0, 0.0, 0.0, 0.0)
ob_camera.display_type = 'WIRE'
ob_camera.lineart.crease_threshold = 0.0

# ---- collection membership
col_collection_1.objects.link(ob_cylinder)
col_collection_1.objects.link(ob_lamp)
col_collection_1.objects.link(ob_camera)

# ---- scene / render settings (as saved in the file)
scene.camera = ob_camera
scene.frame_start = 1; scene.frame_end = 250; scene.frame_set(0)
scene.render.engine = 'BLENDER_EEVEE_NEXT'
scene.render.image_settings.color_depth = '16'
scene.render.resolution_percentage = 50
scene.render.dither_intensity = 0.0
scene.render.film_transparent = True
scene.cycles.use_denoising = False
scene.cycles.samples = 10
scene.cycles.sampling_pattern = 'TABULATED_SOBOL'
scene.cycles.light_sampling_threshold = 0.0
scene.cycles.use_adaptive_sampling = False
scene.cycles.use_light_tree = False
scene.cycles.blur_glossy = 0.0
scene.cycles.pixel_filter_type = 'GAUSSIAN'
scene.cycles.sample_clamp_indirect = 0.0
scene.view_settings.view_transform = 'Standard'
bpy.context.view_layer.update()
